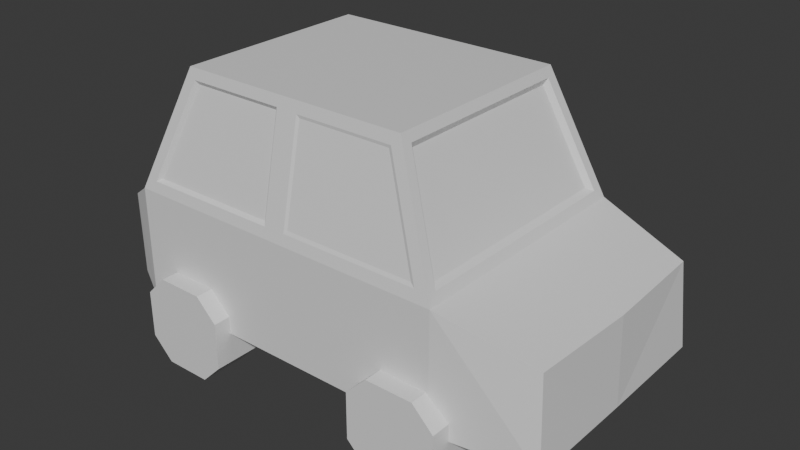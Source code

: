 # Source: 20260319-car.blend  (saved by Blender 5.0.119; exported with 4.5.12 LTS)
import bpy
from mathutils import Matrix  # noqa: F401  (used for matrix-valued properties, if any)

bpy.ops.wm.read_factory_settings(use_empty=True)
scene = bpy.context.scene
scene.name = 'Scene'

# ---- collections
col_collection = bpy.data.collections.new('Collection'); scene.collection.children.link(col_collection)

# ---- materials (node trees are filled in below, after node groups)
mat_material = bpy.data.materials.new('Material')
mat_material.alpha_threshold = 0.0
mat_material.use_backface_culling_lightprobe_volume = False
mat_material.roughness = 0.5
mat_material.line_color = (0.0, 0.0, 0.0, 1.0)

# ---- material node trees
mat_material.use_nodes = True; mat_material.node_tree.nodes.clear()
_N = mat_material.node_tree.nodes; _L = mat_material.node_tree.links
n0 = _N.new('ShaderNodeOutputMaterial'); n0.name = 'Material Output'; n0.location = (200, 100)
n1 = _N.new('ShaderNodeBsdfPrincipled'); n1.name = 'Principled BSDF'; n1.location = (-200, 100)
_L.new(n1.outputs[0], n0.inputs[0])
n0.is_active_output = True

# ---- world
world_world = bpy.data.worlds.new('World'); scene.world = world_world
world_world.use_nodes = True; world_world.node_tree.nodes.clear()
_N = world_world.node_tree.nodes; _L = world_world.node_tree.links
n0 = _N.new('ShaderNodeOutputWorld'); n0.name = 'World Output'; n0.location = (200, 100)
n1 = _N.new('ShaderNodeBackground'); n1.name = 'Background'; n1.location = (-200, 100)
n1.inputs[0].default_value = (0.05088, 0.05088, 0.05088, 1.0)
_L.new(n1.outputs[0], n0.inputs[0])
n0.is_active_output = True
world_world.color = (0.05088, 0.05088, 0.05088)
world_world.sun_shadow_jitter_overblur = 0.0

# ---- meshes
me_cube = bpy.data.meshes.new('Cube')
me_cube.from_pydata([(2.9, -2.126, 1.248), (3.269, -2.196, -1.0), (-2.156, -2.09, 1.231), (-2.517, -2.196, -1.0), (4.85, -1.88, 0.5451), (4.971, -1.987, -0.9711), (2.244, -1.785, 2.86), (-1.496, -1.748, 2.851), (-3.068, -1.935, -0.8147), (-3.086, -1.935, 0.6372), (0.6254, -2.126, 1.248), (0.3755, -2.196, -1.0), (0.6254, -1.785, 2.86), (3.089, -1.872, 1.211), (2.428, -1.529, 2.835), (0.1303, -2.09, 1.231), (0.1303, -1.748, 2.851), (2.982, -2.156, 1.19), (2.282, -1.792, 2.91), (0.5698, -2.156, 1.19), (0.5698, -1.792, 2.91), (0.3755, -2.196, 1.0), (-2.336, -1.916, 1.21), (0.3755, -1.752, 3.1), (-1.679, -1.575, 2.823), (0.1898, -2.157, 1.182), (-2.244, -2.157, 1.182), (0.1898, -1.79, 2.919), (-1.537, -1.79, 2.919), (3.598, -1.669, -1.516), (3.227, -1.669, -1.886), (3.227, -2.501, -1.886), (3.598, -2.501, -1.516), (2.405, -1.669, -1.886), (2.034, -1.669, -1.516), (2.034, -2.501, -1.516), (2.405, -2.501, -1.886), (3.227, -1.669, -0.3229), (3.598, -1.669, -0.6936), (3.598, -2.501, -0.6936), (3.227, -2.501, -0.3229), (2.034, -1.669, -0.6936), (2.405, -1.669, -0.3229), (2.405, -2.501, -0.3229), (2.034, -2.501, -0.6936), (-0.7129, -1.669, -1.516), (-1.084, -1.669, -1.886), (-1.084, -2.501, -1.886), (-0.7129, -2.501, -1.516), (-1.906, -1.669, -1.886), (-2.276, -1.669, -1.516), (-2.276, -2.501, -1.516), (-1.906, -2.501, -1.886), (-1.084, -1.669, -0.3229), (-0.7129, -1.669, -0.6936), (-0.7129, -2.501, -0.6936), (-1.084, -2.501, -0.3229), (-2.276, -1.669, -0.6936), (-1.906, -1.669, -0.3229), (-1.906, -2.501, -0.3229), (-2.276, -2.501, -0.6936), (-2.517, 0.0, -1.0), (3.204, 0.0, 1.159), (-2.451, 0.0, 1.162), (3.269, 0.0, -1.0), (4.917, 0.0, 0.5291), (4.971, 0.0, -0.9876), (2.478, 0.0, 2.942), (-1.729, 0.0, 2.938), (-3.068, 0.0, -0.8084), (-3.086, 0.0, 0.6435), (0.3755, 0.0, 3.1), (0.3755, 0.0, -1.0), (2.9, 2.126, 1.248), (3.269, 2.196, -1.0), (-2.156, 2.09, 1.231), (-2.517, 2.196, -1.0), (4.85, 1.88, 0.5451), (4.971, 1.987, -0.9711), (2.244, 1.785, 2.86), (-1.496, 1.748, 2.851), (-3.068, 1.935, -0.8147), (-3.086, 1.935, 0.6372), (0.6254, 2.126, 1.248), (0.3755, 2.196, -1.0), (0.6254, 1.785, 2.86), (3.089, 1.895, 1.211), (2.428, 1.551, 2.835), (0.1303, 2.09, 1.231), (0.1303, 1.748, 2.851), (2.982, 2.156, 1.19), (2.282, 1.792, 2.91), (0.5698, 2.156, 1.19), (0.5698, 1.792, 2.91), (0.3755, 2.196, 1.0), (-2.336, 1.837, 1.21), (0.3755, 1.752, 3.1), (-1.679, 1.496, 2.823), (0.1898, 2.157, 1.182), (-2.244, 2.157, 1.182), (0.1898, 1.79, 2.919), (-1.537, 1.79, 2.919), (3.598, 1.669, -1.516), (3.227, 1.669, -1.886), (3.227, 2.501, -1.886), (3.598, 2.501, -1.516), (2.405, 1.669, -1.886), (2.034, 1.669, -1.516), (2.034, 2.501, -1.516), (2.405, 2.501, -1.886), (3.227, 1.669, -0.3229), (3.598, 1.669, -0.6936), (3.598, 2.501, -0.6936), (3.227, 2.501, -0.3229), (2.034, 1.669, -0.6936), (2.405, 1.669, -0.3229), (2.405, 2.501, -0.3229), (2.034, 2.501, -0.6936), (-0.7129, 1.669, -1.516), (-1.084, 1.669, -1.886), (-1.084, 2.501, -1.886), (-0.7129, 2.501, -1.516), (-1.906, 1.669, -1.886), (-2.276, 1.669, -1.516), (-2.276, 2.501, -1.516), (-1.906, 2.501, -1.886), (-1.084, 1.669, -0.3229), (-0.7129, 1.669, -0.6936), (-0.7129, 2.501, -0.6936), (-1.084, 2.501, -0.3229), (-2.276, 1.669, -0.6936), (-1.906, 1.669, -0.3229), (-1.906, 2.501, -0.3229), (-2.276, 2.501, -0.6936), (3.269, 0.0, 1.0), (3.269, -2.196, 1.0), (2.414, 0.0, 3.1), (2.414, -1.752, 3.1), (3.269, 2.196, 1.0), (2.414, 1.752, 3.1), (3.089, 0.01125, 1.211), (3.204, -1.988, 1.159), (2.428, 0.01125, 2.835), (2.478, -1.611, 2.942), (3.204, 1.988, 1.159), (2.478, 1.611, 2.942), (-1.663, -1.752, 3.1), (-2.517, -2.196, 1.0), (-2.517, 0.0, 1.0), (-1.663, 0.0, 3.1), (-1.663, 1.752, 3.1), (-2.517, 2.196, 1.0), (-1.729, -1.607, 2.938), (-2.451, -1.983, 1.162), (-2.336, -0.03945, 1.21), (-1.679, -0.03945, 2.823), (-1.729, 1.607, 2.938), (-2.451, 1.983, 1.162)], [], [(11, 21, 147, 3), (3, 147, 9, 8), (72, 64, 1, 11), (135, 1, 5, 4), (66, 65, 4, 5), (134, 135, 4, 65), (71, 149, 146, 23), (10, 0, 6, 12), (154, 22, 24, 155), (61, 3, 8, 69), (2, 15, 16, 7), (136, 71, 23, 137), (61, 72, 11, 3), (1, 135, 21, 11), (18, 17, 135, 137), (17, 19, 21, 135), (20, 18, 137, 23), (19, 20, 23, 21), (6, 0, 17, 18), (0, 10, 19, 17), (12, 6, 18, 20), (10, 12, 20, 19), (25, 26, 147, 21), (28, 27, 23, 146), (26, 28, 146, 147), (27, 25, 21, 23), (15, 2, 26, 25), (7, 16, 27, 28), (2, 7, 28, 26), (16, 15, 25, 27), (29, 32, 31, 30), (35, 34, 33, 36), (43, 42, 41, 44), (39, 38, 37, 40), (33, 34, 41, 42, 37, 38, 29, 30), (30, 31, 36, 33), (38, 39, 32, 29), (43, 44, 35, 36, 31, 32, 39, 40), (34, 35, 44, 41), (42, 43, 40, 37), (45, 48, 47, 46), (51, 50, 49, 52), (59, 58, 57, 60), (55, 54, 53, 56), (49, 50, 57, 58, 53, 54, 45, 46), (46, 47, 52, 49), (54, 55, 48, 45), (59, 60, 51, 52, 47, 48, 55, 56), (50, 51, 60, 57), (58, 59, 56, 53), (8, 9, 70, 69), (1, 64, 66, 5), (147, 148, 70, 9), (13, 140, 142, 14), (84, 76, 151, 94), (76, 81, 82, 151), (72, 84, 74, 64), (138, 77, 78, 74), (66, 78, 77, 65), (134, 65, 77, 138), (71, 96, 150, 149), (83, 85, 79, 73), (154, 155, 97, 95), (61, 69, 81, 76), (75, 80, 89, 88), (136, 139, 96, 71), (61, 76, 84, 72), (74, 84, 94, 138), (91, 139, 138, 90), (90, 138, 94, 92), (93, 96, 139, 91), (92, 94, 96, 93), (79, 91, 90, 73), (73, 90, 92, 83), (85, 93, 91, 79), (83, 92, 93, 85), (98, 94, 151, 99), (101, 150, 96, 100), (99, 151, 150, 101), (100, 96, 94, 98), (88, 98, 99, 75), (80, 101, 100, 89), (75, 99, 101, 80), (89, 100, 98, 88), (102, 103, 104, 105), (108, 109, 106, 107), (116, 117, 114, 115), (112, 113, 110, 111), (106, 103, 102, 111, 110, 115, 114, 107), (103, 106, 109, 104), (111, 102, 105, 112), (116, 113, 112, 105, 104, 109, 108, 117), (107, 114, 117, 108), (115, 110, 113, 116), (118, 119, 120, 121), (124, 125, 122, 123), (132, 133, 130, 131), (128, 129, 126, 127), (122, 119, 118, 127, 126, 131, 130, 123), (119, 122, 125, 120), (127, 118, 121, 128), (132, 129, 128, 121, 120, 125, 124, 133), (123, 130, 133, 124), (131, 126, 129, 132), (81, 69, 70, 82), (74, 78, 66, 64), (151, 82, 70, 148), (86, 87, 142, 140), (62, 141, 135, 134), (143, 67, 136, 137), (141, 143, 137, 135), (144, 62, 134, 138), (67, 145, 139, 136), (145, 144, 138, 139), (140, 13, 141, 62), (14, 142, 67, 143), (13, 14, 143, 141), (86, 140, 62, 144), (142, 87, 145, 67), (87, 86, 144, 145), (152, 153, 147, 146), (153, 63, 148, 147), (68, 152, 146, 149), (157, 156, 150, 151), (63, 157, 151, 148), (156, 68, 149, 150), (24, 22, 153, 152), (22, 154, 63, 153), (155, 24, 152, 68), (95, 97, 156, 157), (154, 95, 157, 63), (97, 155, 68, 156)])
_uv = me_cube.uv_layers.new(name='UVMap')
_uv.uv.foreach_set('vector', [0.375, 0.875, 0.625, 0.875, 0.625, 1.0, 0.375, 1.0, 0.375, 1.0, 0.625, 1.0, 0.625, 1.0, 0.375, 1.0, 0.25, 0.6016, 0.375, 0.6016, 0.375, 0.75, 0.25, 0.75, 0.625, 0.75, 0.375, 0.75, 0.375, 0.75, 0.625, 0.75, 0.375, 0.6077, 0.625, 0.6111, 0.625, 0.75, 0.375, 0.75, 0.625, 0.6016, 0.625, 0.75, 0.625, 0.75, 0.625, 0.6111, 0.75, 0.5942, 0.875, 0.5942, 0.875, 0.75, 0.75, 0.75, 0.625, 0.8632, 0.625, 0.7622, 0.625, 0.7647, 0.625, 0.8608, 0.625, 0.1492, 0.625, 0.01903, 0.625, 0.02219, 0.625, 0.1549, 0.125, 0.6016, 0.125, 0.75, 0.125, 0.75, 0.125, 0.6093, 0.625, 0.988, 0.625, 0.8865, 0.625, 0.8889, 0.625, 0.9856, 0.625, 0.5942, 0.75, 0.5942, 0.75, 0.75, 0.625, 0.75, 0.125, 0.6016, 0.25, 0.6016, 0.25, 0.75, 0.125, 0.75, 0.375, 0.75, 0.625, 0.75, 0.625, 0.875, 0.375, 0.875, 0.625, 0.7615, 0.625, 0.7595, 0.625, 0.75, 0.625, 0.75, 0.625, 0.7595, 0.625, 0.8659, 0.625, 0.875, 0.625, 0.75, 0.625, 0.8639, 0.625, 0.7615, 0.625, 0.75, 0.625, 0.875, 0.625, 0.8659, 0.625, 0.8639, 0.625, 0.875, 0.625, 0.875, 0.625, 0.7647, 0.625, 0.7622, 0.625, 0.7595, 0.625, 0.7615, 0.625, 0.7622, 0.625, 0.8632, 0.625, 0.8659, 0.625, 0.7595, 0.625, 0.8608, 0.625, 0.7647, 0.625, 0.7615, 0.625, 0.8639, 0.625, 0.8632, 0.625, 0.8608, 0.625, 0.8639, 0.625, 0.8659, 0.625, 0.8837, 0.625, 0.991, 0.625, 1.0, 0.625, 0.875, 0.625, 0.989, 0.625, 0.8856, 0.625, 0.875, 0.625, 1.0, 0.625, 0.991, 0.625, 0.989, 0.625, 1.0, 0.625, 1.0, 0.625, 0.8856, 0.625, 0.8837, 0.625, 0.875, 0.625, 0.875, 0.625, 0.8865, 0.625, 0.988, 0.625, 0.991, 0.625, 0.8837, 0.625, 0.9856, 0.625, 0.8889, 0.625, 0.8856, 0.625, 0.989, 0.625, 0.988, 0.625, 0.9856, 0.625, 0.989, 0.625, 0.991, 0.625, 0.8889, 0.625, 0.8865, 0.625, 0.8837, 0.625, 0.8856, 0.375, 0.0, 0.625, 0.0, 0.625, 0.05927, 0.375, 0.05927, 0.625, 0.3093, 0.375, 0.3093, 0.375, 0.1907, 0.625, 0.1907, 0.625, 0.5593, 0.375, 0.5593, 0.3552, 0.4605, 0.6448, 0.4605, 0.6448, 0.7895, 0.3552, 0.7895, 0.375, 0.6907, 0.625, 0.6907, 0.125, 0.5593, 0.1843, 0.5, 0.3552, 0.4605, 0.375, 0.5593, 0.375, 0.6907, 0.3552, 0.7895, 0.1843, 0.75, 0.125, 0.6907, 0.375, 0.05927, 0.625, 0.05927, 0.625, 0.1907, 0.375, 0.1907, 0.3552, 0.7895, 0.6448, 0.7895, 0.625, 0.9407, 0.375, 0.9407, 0.625, 0.5593, 0.6448, 0.4605, 0.8157, 0.5, 0.875, 0.5593, 0.875, 0.6907, 0.8157, 0.75, 0.6448, 0.7895, 0.625, 0.6907, 0.375, 0.3093, 0.625, 0.3093, 0.6448, 0.4605, 0.3552, 0.4605, 0.375, 0.5593, 0.625, 0.5593, 0.625, 0.6907, 0.375, 0.6907, 0.375, 0.0, 0.625, 0.0, 0.625, 0.05927, 0.375, 0.05927, 0.625, 0.3093, 0.375, 0.3093, 0.375, 0.1907, 0.625, 0.1907, 0.625, 0.5593, 0.375, 0.5593, 0.3552, 0.4605, 0.6448, 0.4605, 0.6448, 0.7895, 0.3552, 0.7895, 0.375, 0.6907, 0.625, 0.6907, 0.125, 0.5593, 0.1843, 0.5, 0.3552, 0.4605, 0.375, 0.5593, 0.375, 0.6907, 0.3552, 0.7895, 0.1843, 0.75, 0.125, 0.6907, 0.375, 0.05927, 0.625, 0.05927, 0.625, 0.1907, 0.375, 0.1907, 0.3552, 0.7895, 0.6448, 0.7895, 0.625, 0.9407, 0.375, 0.9407, 0.625, 0.5593, 0.6448, 0.4605, 0.8157, 0.5, 0.875, 0.5593, 0.875, 0.6907, 0.8157, 0.75, 0.6448, 0.7895, 0.625, 0.6907, 0.375, 0.3093, 0.625, 0.3093, 0.6448, 0.4605, 0.3552, 0.4605, 0.375, 0.5593, 0.625, 0.5593, 0.625, 0.6907, 0.375, 0.6907, 0.375, 0.0, 0.625, 0.0, 0.625, 0.1407, 0.375, 0.1407, 0.375, 0.75, 0.375, 0.6016, 0.375, 0.6077, 0.375, 0.75, 0.625, 0.0, 0.625, 0.1484, 0.625, 0.1407, 0.625, 0.0, 0.625, 0.7314, 0.625, 0.6008, 0.625, 0.5951, 0.625, 0.7283, 0.375, 0.875, 0.375, 1.0, 0.625, 1.0, 0.625, 0.875, 0.375, 1.0, 0.375, 1.0, 0.625, 1.0, 0.625, 1.0, 0.25, 0.6016, 0.25, 0.75, 0.375, 0.75, 0.375, 0.6016, 0.625, 0.75, 0.625, 0.75, 0.375, 0.75, 0.375, 0.75, 0.375, 0.6077, 0.375, 0.75, 0.625, 0.75, 0.625, 0.6111, 0.625, 0.6016, 0.625, 0.6111, 0.625, 0.75, 0.625, 0.75, 0.75, 0.5942, 0.75, 0.75, 0.875, 0.75, 0.875, 0.5942, 0.625, 0.8632, 0.625, 0.8608, 0.625, 0.7647, 0.625, 0.7622, 0.625, 0.1492, 0.625, 0.1549, 0.625, 0.02219, 0.625, 0.01903, 0.125, 0.6016, 0.125, 0.6093, 0.125, 0.75, 0.125, 0.75, 0.625, 0.988, 0.625, 0.9856, 0.625, 0.8889, 0.625, 0.8865, 0.625, 0.5942, 0.625, 0.75, 0.75, 0.75, 0.75, 0.5942, 0.125, 0.6016, 0.125, 0.75, 0.25, 0.75, 0.25, 0.6016, 0.375, 0.75, 0.375, 0.875, 0.625, 0.875, 0.625, 0.75, 0.625, 0.7615, 0.625, 0.75, 0.625, 0.75, 0.625, 0.7595, 0.625, 0.7595, 0.625, 0.75, 0.625, 0.875, 0.625, 0.8659, 0.625, 0.8639, 0.625, 0.875, 0.625, 0.75, 0.625, 0.7615, 0.625, 0.8659, 0.625, 0.875, 0.625, 0.875, 0.625, 0.8639, 0.625, 0.7647, 0.625, 0.7615, 0.625, 0.7595, 0.625, 0.7622, 0.625, 0.7622, 0.625, 0.7595, 0.625, 0.8659, 0.625, 0.8632, 0.625, 0.8608, 0.625, 0.8639, 0.625, 0.7615, 0.625, 0.7647, 0.625, 0.8632, 0.625, 0.8659, 0.625, 0.8639, 0.625, 0.8608, 0.625, 0.8837, 0.625, 0.875, 0.625, 1.0, 0.625, 0.991, 0.625, 0.989, 0.625, 1.0, 0.625, 0.875, 0.625, 0.8856, 0.625, 0.991, 0.625, 1.0, 0.625, 1.0, 0.625, 0.989, 0.625, 0.8856, 0.625, 0.875, 0.625, 0.875, 0.625, 0.8837, 0.625, 0.8865, 0.625, 0.8837, 0.625, 0.991, 0.625, 0.988, 0.625, 0.9856, 0.625, 0.989, 0.625, 0.8856, 0.625, 0.8889, 0.625, 0.988, 0.625, 0.991, 0.625, 0.989, 0.625, 0.9856, 0.625, 0.8889, 0.625, 0.8856, 0.625, 0.8837, 0.625, 0.8865, 0.375, 0.0, 0.375, 0.05927, 0.625, 0.05927, 0.625, 0.0, 0.625, 0.3093, 0.625, 0.1907, 0.375, 0.1907, 0.375, 0.3093, 0.625, 0.5593, 0.6448, 0.4605, 0.3552, 0.4605, 0.375, 0.5593, 0.6448, 0.7895, 0.625, 0.6907, 0.375, 0.6907, 0.3552, 0.7895, 0.125, 0.5593, 0.125, 0.6907, 0.1843, 0.75, 0.3552, 0.7895, 0.375, 0.6907, 0.375, 0.5593, 0.3552, 0.4605, 0.1843, 0.5, 0.375, 0.05927, 0.375, 0.1907, 0.625, 0.1907, 0.625, 0.05927, 0.3552, 0.7895, 0.375, 0.9407, 0.625, 0.9407, 0.6448, 0.7895, 0.625, 0.5593, 0.625, 0.6907, 0.6448, 0.7895, 0.8157, 0.75, 0.875, 0.6907, 0.875, 0.5593, 0.8157, 0.5, 0.6448, 0.4605, 0.375, 0.3093, 0.3552, 0.4605, 0.6448, 0.4605, 0.625, 0.3093, 0.375, 0.5593, 0.375, 0.6907, 0.625, 0.6907, 0.625, 0.5593, 0.375, 0.0, 0.375, 0.05927, 0.625, 0.05927, 0.625, 0.0, 0.625, 0.3093, 0.625, 0.1907, 0.375, 0.1907, 0.375, 0.3093, 0.625, 0.5593, 0.6448, 0.4605, 0.3552, 0.4605, 0.375, 0.5593, 0.6448, 0.7895, 0.625, 0.6907, 0.375, 0.6907, 0.3552, 0.7895, 0.125, 0.5593, 0.125, 0.6907, 0.1843, 0.75, 0.3552, 0.7895, 0.375, 0.6907, 0.375, 0.5593, 0.3552, 0.4605, 0.1843, 0.5, 0.375, 0.05927, 0.375, 0.1907, 0.625, 0.1907, 0.625, 0.05927, 0.3552, 0.7895, 0.375, 0.9407, 0.625, 0.9407, 0.6448, 0.7895, 0.625, 0.5593, 0.625, 0.6907, 0.6448, 0.7895, 0.8157, 0.75, 0.875, 0.6907, 0.875, 0.5593, 0.8157, 0.5, 0.6448, 0.4605, 0.375, 0.3093, 0.3552, 0.4605, 0.6448, 0.4605, 0.625, 0.3093, 0.375, 0.5593, 0.375, 0.6907, 0.625, 0.6907, 0.625, 0.5593, 0.375, 0.0, 0.375, 0.1407, 0.625, 0.1407, 0.625, 0.0, 0.375, 0.75, 0.375, 0.75, 0.375, 0.6077, 0.375, 0.6016, 0.625, 0.0, 0.625, 0.0, 0.625, 0.1407, 0.625, 0.1484, 0.625, 0.7314, 0.625, 0.7283, 0.625, 0.5951, 0.625, 0.6008, 0.625, 0.6011, 0.625, 0.7377, 0.625, 0.75, 0.625, 0.6016, 0.625, 0.7354, 0.625, 0.5948, 0.625, 0.5942, 0.625, 0.75, 0.625, 0.7377, 0.625, 0.7354, 0.625, 0.75, 0.625, 0.75, 0.625, 0.7377, 0.625, 0.6011, 0.625, 0.6016, 0.625, 0.75, 0.625, 0.5948, 0.625, 0.7354, 0.625, 0.75, 0.625, 0.5942, 0.625, 0.7354, 0.625, 0.7377, 0.625, 0.75, 0.625, 0.75, 0.625, 0.6008, 0.625, 0.7314, 0.625, 0.7377, 0.625, 0.6011, 0.625, 0.7283, 0.625, 0.5951, 0.625, 0.5948, 0.625, 0.7354, 0.625, 0.7314, 0.625, 0.7283, 0.625, 0.7354, 0.625, 0.7377, 0.625, 0.7314, 0.625, 0.6008, 0.625, 0.6011, 0.625, 0.7377, 0.625, 0.5951, 0.625, 0.7283, 0.625, 0.7354, 0.625, 0.5948, 0.625, 0.7283, 0.625, 0.7314, 0.625, 0.7377, 0.625, 0.7354, 0.625, 0.01492, 0.625, 0.01258, 0.625, 0.0, 0.625, 0.0, 0.625, 0.01258, 0.625, 0.1489, 0.625, 0.1484, 0.625, 0.0, 0.625, 0.1552, 0.625, 0.01492, 0.625, 0.0, 0.625, 0.1558, 0.625, 0.01258, 0.625, 0.01492, 0.625, 0.0, 0.625, 0.0, 0.625, 0.1489, 0.625, 0.01258, 0.625, 0.0, 0.625, 0.1484, 0.625, 0.01492, 0.625, 0.1552, 0.625, 0.1558, 0.625, 0.0, 0.625, 0.02219, 0.625, 0.01903, 0.625, 0.01258, 0.625, 0.01492, 0.625, 0.01903, 0.625, 0.1492, 0.625, 0.1489, 0.625, 0.01258, 0.625, 0.1549, 0.625, 0.02219, 0.625, 0.01492, 0.625, 0.1552, 0.625, 0.01903, 0.625, 0.02219, 0.625, 0.01492, 0.625, 0.01258, 0.625, 0.1492, 0.625, 0.01903, 0.625, 0.01258, 0.625, 0.1489, 0.625, 0.02219, 0.625, 0.1549, 0.625, 0.1552, 0.625, 0.01492])
me_cube.materials.append(mat_material)
me_cube.use_mirror_vertex_groups = False
me_cube.update()

# ---- objects
ob_cube = bpy.data.objects.new('Cube', me_cube)

# ---- transforms, parenting, visibility, modifiers, constraints
ob_cube.location = (0.0, 0.0, 0.0)
ob_cube.lock_rotations_4d = False
ob_cube.empty_display_type = 'ARROWS'
ob_cube.lineart.crease_threshold = 0.0

# ---- collection membership
col_collection.objects.link(ob_cube)

# ---- scene / render settings (as saved in the file)
scene.frame_start = 1; scene.frame_end = 250; scene.frame_set(1)
scene.render.engine = 'BLENDER_EEVEE_NEXT'
scene.render.bake_bias = 0.0
scene.render.bake_samples = 0
scene.cycles.sampling_pattern = 'TABULATED_SOBOL'
scene.eevee.use_volume_custom_range = False
bpy.context.view_layer.update()

# ---- added for rendering (the .blend has no active camera and no usable light): camera, sun
cam_auto = bpy.data.cameras.new('AutoCamera')
cam_auto.lens = 50.0
cam_auto.sensor_width = 36.0
cam_auto.clip_end = 1000.0
ob_auto_camera = bpy.data.objects.new('AutoCamera', cam_auto)
scene.collection.objects.link(ob_auto_camera)
ob_auto_camera.location = (10.8559, -11.8959, 8.53759)
ob_auto_camera.rotation_euler = (1.09748, -7.21219e-08, 0.694738)
scene.camera = ob_auto_camera
light_auto_sun = bpy.data.lights.new('AutoSun', 'SUN')
light_auto_sun.energy = 3.0
light_auto_sun.angle = 0.0523599
ob_auto_sun = bpy.data.objects.new('AutoSun', light_auto_sun)
scene.collection.objects.link(ob_auto_sun)
ob_auto_sun.rotation_euler = (0.872665, 0.174533, 0.523599)
bpy.context.view_layer.update()

